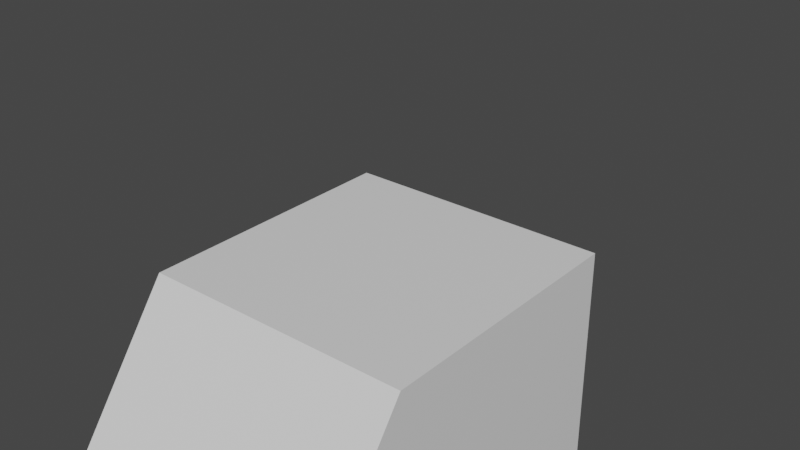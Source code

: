 # Source: basic-model.blend  (saved by Blender 3.3.6; exported with 4.5.12 LTS)
import bpy
from mathutils import Matrix  # noqa: F401  (used for matrix-valued properties, if any)

bpy.ops.wm.read_factory_settings(use_empty=True)
scene = bpy.context.scene
scene.name = 'Scene'

# ---- collections
col_collection = bpy.data.collections.new('Collection'); scene.collection.children.link(col_collection)

# ---- materials (node trees are filled in below, after node groups)
mat_material = bpy.data.materials.new('Material')
mat_material.alpha_threshold = 0.0
mat_material.use_transparent_shadow = False
mat_material.roughness = 0.5
mat_material.line_color = (0.0, 0.0, 0.0, 1.0)

# ---- node groups
ng_auto_smooth = bpy.data.node_groups.new('Auto Smooth', 'GeometryNodeTree')
_s = ng_auto_smooth.interface.new_socket(name='Geometry', in_out='OUTPUT', socket_type='NodeSocketGeometry')
_s = ng_auto_smooth.interface.new_socket(name='Geometry', in_out='INPUT', socket_type='NodeSocketGeometry')
_s = ng_auto_smooth.interface.new_socket(name='Angle', in_out='INPUT', socket_type='NodeSocketFloat')
_s.subtype = 'ANGLE'
_s.min_value = 0.0
_s.max_value = 3.142
ng_auto_smooth.is_modifier = True
_N = ng_auto_smooth.nodes; _L = ng_auto_smooth.links
n0 = _N.new('NodeGroupOutput'); n0.name = 'Group Output'; n0.location = (480, -100)
n1 = _N.new('NodeGroupInput'); n1.name = 'Group Input'; n1.location = (-420, -300)
n2 = _N.new('NodeGroupInput'); n2.name = 'Group Input.001'; n2.location = (-60, -100)
n3 = _N.new('GeometryNodeSetShadeSmooth'); n3.name = 'Set Shade Smooth'; n3.location = (120, -100)
n3.domain = 'EDGE'
n4 = _N.new('GeometryNodeSetShadeSmooth'); n4.name = 'Set Shade Smooth.001'; n4.location = (300, -100)
n5 = _N.new('GeometryNodeInputMeshEdgeAngle'); n5.name = 'Edge Angle'; n5.location = (-420, -220)
n6 = _N.new('GeometryNodeInputEdgeSmooth'); n6.name = 'Is Edge Smooth'; n6.location = (-60, -160)
n7 = _N.new('GeometryNodeInputShadeSmooth'); n7.name = 'Is Face Smooth'; n7.location = (-240, -340)
n8 = _N.new('FunctionNodeBooleanMath'); n8.name = 'Boolean Math'; n8.location = (-60, -220)
n9 = _N.new('FunctionNodeCompare'); n9.name = 'Compare'; n9.location = (-240, -180)
n9.operation = 'LESS_EQUAL'
_L.new(n5.outputs[0], n9.inputs[0])
_L.new(n4.outputs[0], n0.inputs[0])
_L.new(n1.outputs[1], n9.inputs[1])
_L.new(n9.outputs[0], n8.inputs[0])
_L.new(n7.outputs[0], n8.inputs[1])
_L.new(n2.outputs[0], n3.inputs[0])
_L.new(n6.outputs[0], n3.inputs[1])
_L.new(n3.outputs[0], n4.inputs[0])
_L.new(n8.outputs[0], n3.inputs[2])
n0.is_active_output = True

# ---- material node trees
mat_material.use_nodes = True; mat_material.node_tree.nodes.clear()
_N = mat_material.node_tree.nodes; _L = mat_material.node_tree.links
n0 = _N.new('ShaderNodeOutputMaterial'); n0.name = 'Material Output'; n0.location = (300, 300)
n1 = _N.new('ShaderNodeBsdfPrincipled'); n1.name = 'Principled BSDF'; n1.location = (10, 300)
n1.distribution = 'GGX'
n1.subsurface_method = 'RANDOM_WALK_SKIN'
n1.inputs[3].default_value = 1.45
n1.inputs[27].default_value = (0.0, 0.0, 0.0, 1.0)
n1.inputs[28].default_value = 1.0
_L.new(n1.outputs[0], n0.inputs[0])
n0.is_active_output = True

# ---- world
world_world = bpy.data.worlds.new('World'); scene.world = world_world
world_world.use_nodes = True; world_world.node_tree.nodes.clear()
_N = world_world.node_tree.nodes; _L = world_world.node_tree.links
n0 = _N.new('ShaderNodeOutputWorld'); n0.name = 'World Output'; n0.location = (300, 300)
n1 = _N.new('ShaderNodeBackground'); n1.name = 'Background'; n1.location = (10, 300)
n1.inputs[0].default_value = (0.05088, 0.05088, 0.05088, 1.0)
_L.new(n1.outputs[0], n0.inputs[0])
n0.is_active_output = True
world_world.color = (0.05088, 0.05088, 0.05088)
world_world.use_sun_shadow = False
world_world.sun_shadow_jitter_overblur = 0.0

# ---- meshes
me_cube = bpy.data.meshes.new('Cube')
me_cube.from_pydata([(-1.0, -1.269, 1.06), (-1.0, -1.269, -0.9402), (-1.0, 0.7312, 1.06), (-1.0, 1.446, -0.9402), (1.0, -1.269, 1.06), (1.0, -1.269, -0.9402), (1.0, 0.7312, 1.06), (1.0, 1.446, -0.9402), (-1.0, -1.269, 0.05984), (1.0, 1.446, 0.05984), (-1.0, 1.446, 0.05984), (1.0, -1.269, 0.05984)], [], [(0, 4, 6, 2), (10, 2, 6, 9), (9, 6, 4, 11), (5, 1, 3, 7), (8, 0, 2, 10), (11, 4, 0, 8), (5, 11, 8, 1), (1, 8, 10, 3), (7, 9, 11, 5), (3, 10, 9, 7)])
_uv = me_cube.uv_layers.new(name='UVMap')
_uv.uv.foreach_set('vector', [0.625, 0.5, 0.875, 0.5, 0.875, 0.75, 0.625, 0.75, 0.5, 0.75, 0.625, 0.75, 0.625, 1.0, 0.5, 1.0, 0.5, 0.0, 0.625, 0.0, 0.625, 0.25, 0.5, 0.25, 0.125, 0.5, 0.375, 0.5, 0.375, 0.75, 0.125, 0.75, 0.5, 0.5, 0.625, 0.5, 0.625, 0.75, 0.5, 0.75, 0.5, 0.25, 0.625, 0.25, 0.625, 0.5, 0.5, 0.5, 0.375, 0.25, 0.5, 0.25, 0.5, 0.5, 0.375, 0.5, 0.375, 0.5, 0.5, 0.5, 0.5, 0.75, 0.375, 0.75, 0.375, 0.0, 0.5, 0.0, 0.5, 0.25, 0.375, 0.25, 0.375, 0.75, 0.5, 0.75, 0.5, 1.0, 0.375, 1.0])
me_cube.materials.append(mat_material)
me_cube.use_mirror_vertex_groups = False
me_cube.update()
me_cylinder_002 = bpy.data.meshes.new('Cylinder.002')
me_cylinder_002.from_pydata([(0.1042, -0.4899, -9.193e-09), (-0.1042, -0.4899, 6.546e-09), (0.1042, -0.4805, -0.09558), (-0.1042, -0.4805, -0.09558), (0.1042, -0.4526, -0.1875), (-0.1042, -0.4526, -0.1875), (0.1042, -0.4073, -0.2722), (-0.1042, -0.4073, -0.2722), (0.1042, -0.3464, -0.3464), (-0.1042, -0.3464, -0.3464), (0.1042, -0.2722, -0.4073), (-0.1042, -0.2722, -0.4073), (0.1042, -0.1875, -0.4526), (-0.1042, -0.1875, -0.4526), (0.1042, -0.09558, -0.4805), (-0.1042, -0.09558, -0.4805), (0.1042, 3.134e-08, -0.4899), (-0.1042, -3.659e-08, -0.4899), (0.1042, 0.09558, -0.4805), (-0.1042, 0.09558, -0.4805), (0.1042, 0.1875, -0.4526), (-0.1042, 0.1875, -0.4526), (0.1042, 0.2722, -0.4073), (-0.1042, 0.2722, -0.4073), (0.1042, 0.3464, -0.3464), (-0.1042, 0.3464, -0.3464), (0.1042, 0.4073, -0.2722), (-0.1042, 0.4073, -0.2722), (0.1042, 0.4526, -0.1875), (-0.1042, 0.4526, -0.1875), (0.1042, 0.4805, -0.09558), (-0.1042, 0.4805, -0.09558), (0.1042, 0.4899, -9.193e-09), (-0.1042, 0.4899, 6.546e-09), (0.1042, 0.4805, 0.09558), (-0.1042, 0.4805, 0.09558), (0.1042, 0.4526, 0.1875), (-0.1042, 0.4526, 0.1875), (0.1042, 0.4073, 0.2722), (-0.1042, 0.4073, 0.2722), (0.1042, 0.3464, 0.3464), (-0.1042, 0.3464, 0.3464), (0.1042, 0.2722, 0.4073), (-0.1042, 0.2722, 0.4073), (0.1042, 0.1875, 0.4526), (-0.1042, 0.1875, 0.4526), (0.1042, 0.09558, 0.4805), (-0.1042, 0.09558, 0.4805), (0.1042, 3.134e-08, 0.4899), (-0.1042, -3.659e-08, 0.4899), (0.1042, -0.09558, 0.4805), (-0.1042, -0.09558, 0.4805), (0.1042, -0.1875, 0.4526), (-0.1042, -0.1875, 0.4526), (0.1042, -0.2722, 0.4073), (-0.1042, -0.2722, 0.4073), (0.1042, -0.3464, 0.3464), (-0.1042, -0.3464, 0.3464), (0.1042, -0.4073, 0.2722), (-0.1042, -0.4073, 0.2722), (0.1042, -0.4526, 0.1875), (-0.1042, -0.4526, 0.1875), (0.1042, -0.4805, 0.09558), (-0.1042, -0.4805, 0.09558)], [], [(0, 1, 3, 2), (2, 3, 5, 4), (4, 5, 7, 6), (6, 7, 9, 8), (8, 9, 11, 10), (10, 11, 13, 12), (12, 13, 15, 14), (14, 15, 17, 16), (16, 17, 19, 18), (18, 19, 21, 20), (20, 21, 23, 22), (22, 23, 25, 24), (24, 25, 27, 26), (26, 27, 29, 28), (28, 29, 31, 30), (30, 31, 33, 32), (32, 33, 35, 34), (34, 35, 37, 36), (36, 37, 39, 38), (38, 39, 41, 40), (40, 41, 43, 42), (42, 43, 45, 44), (44, 45, 47, 46), (46, 47, 49, 48), (48, 49, 51, 50), (50, 51, 53, 52), (52, 53, 55, 54), (54, 55, 57, 56), (56, 57, 59, 58), (58, 59, 61, 60), (3, 1, 63, 61, 59, 57, 55, 53, 51, 49, 47, 45, 43, 41, 39, 37, 35, 33, 31, 29, 27, 25, 23, 21, 19, 17, 15, 13, 11, 9, 7, 5), (60, 61, 63, 62), (62, 63, 1, 0), (0, 2, 4, 6, 8, 10, 12, 14, 16, 18, 20, 22, 24, 26, 28, 30, 32, 34, 36, 38, 40, 42, 44, 46, 48, 50, 52, 54, 56, 58, 60, 62)])
me_cylinder_002.polygons.foreach_set('use_smooth', [True] * 34)
_uv = me_cylinder_002.uv_layers.new(name='UVMap')
_uv.uv.foreach_set('vector', [1.0, 0.5, 1.0, 1.0, 0.9688, 1.0, 0.9688, 0.5, 0.9688, 0.5, 0.9688, 1.0, 0.9375, 1.0, 0.9375, 0.5, 0.9375, 0.5, 0.9375, 1.0, 0.9062, 1.0, 0.9062, 0.5, 0.9062, 0.5, 0.9062, 1.0, 0.875, 1.0, 0.875, 0.5, 0.875, 0.5, 0.875, 1.0, 0.8438, 1.0, 0.8438, 0.5, 0.8438, 0.5, 0.8438, 1.0, 0.8125, 1.0, 0.8125, 0.5, 0.8125, 0.5, 0.8125, 1.0, 0.7812, 1.0, 0.7812, 0.5, 0.7812, 0.5, 0.7812, 1.0, 0.75, 1.0, 0.75, 0.5, 0.75, 0.5, 0.75, 1.0, 0.7188, 1.0, 0.7188, 0.5, 0.7188, 0.5, 0.7188, 1.0, 0.6875, 1.0, 0.6875, 0.5, 0.6875, 0.5, 0.6875, 1.0, 0.6562, 1.0, 0.6562, 0.5, 0.6562, 0.5, 0.6562, 1.0, 0.625, 1.0, 0.625, 0.5, 0.625, 0.5, 0.625, 1.0, 0.5938, 1.0, 0.5938, 0.5, 0.5938, 0.5, 0.5938, 1.0, 0.5625, 1.0, 0.5625, 0.5, 0.5625, 0.5, 0.5625, 1.0, 0.5312, 1.0, 0.5312, 0.5, 0.5312, 0.5, 0.5312, 1.0, 0.5, 1.0, 0.5, 0.5, 0.5, 0.5, 0.5, 1.0, 0.4688, 1.0, 0.4688, 0.5, 0.4688, 0.5, 0.4688, 1.0, 0.4375, 1.0, 0.4375, 0.5, 0.4375, 0.5, 0.4375, 1.0, 0.4062, 1.0, 0.4062, 0.5, 0.4062, 0.5, 0.4062, 1.0, 0.375, 1.0, 0.375, 0.5, 0.375, 0.5, 0.375, 1.0, 0.3438, 1.0, 0.3438, 0.5, 0.3438, 0.5, 0.3438, 1.0, 0.3125, 1.0, 0.3125, 0.5, 0.3125, 0.5, 0.3125, 1.0, 0.2812, 1.0, 0.2812, 0.5, 0.2812, 0.5, 0.2812, 1.0, 0.25, 1.0, 0.25, 0.5, 0.25, 0.5, 0.25, 1.0, 0.2188, 1.0, 0.2188, 0.5, 0.2188, 0.5, 0.2188, 1.0, 0.1875, 1.0, 0.1875, 0.5, 0.1875, 0.5, 0.1875, 1.0, 0.1562, 1.0, 0.1562, 0.5, 0.1562, 0.5, 0.1562, 1.0, 0.125, 1.0, 0.125, 0.5, 0.125, 0.5, 0.125, 1.0, 0.09375, 1.0, 0.09375, 0.5, 0.09375, 0.5, 0.09375, 1.0, 0.0625, 1.0, 0.0625, 0.5, 0.2968, 0.4854, 0.25, 0.49, 0.2032, 0.4854, 0.1582, 0.4717, 0.1167, 0.4496, 0.08029, 0.4197, 0.05045, 0.3833, 0.02827, 0.3418, 0.01461, 0.2968, 0.01, 0.25, 0.01461, 0.2032, 0.02827, 0.1582, 0.05045, 0.1167, 0.08029, 0.08029, 0.1167, 0.05045, 0.1582, 0.02827, 0.2032, 0.01461, 0.25, 0.01, 0.2968, 0.01461, 0.3418, 0.02827, 0.3833, 0.05045, 0.4197, 0.08029, 0.4496, 0.1167, 0.4717, 0.1582, 0.4854, 0.2032, 0.49, 0.25, 0.4854, 0.2968, 0.4717, 0.3418, 0.4496, 0.3833, 0.4197, 0.4197, 0.3833, 0.4496, 0.3418, 0.4717, 0.0625, 0.5, 0.0625, 1.0, 0.03125, 1.0, 0.03125, 0.5, 0.03125, 0.5, 0.03125, 1.0, 0.0, 1.0, 0.0, 0.5, 0.75, 0.49, 0.7968, 0.4854, 0.8418, 0.4717, 0.8833, 0.4496, 0.9197, 0.4197, 0.9496, 0.3833, 0.9717, 0.3418, 0.9854, 0.2968, 0.99, 0.25, 0.9854, 0.2032, 0.9717, 0.1582, 0.9496, 0.1167, 0.9197, 0.08029, 0.8833, 0.05045, 0.8418, 0.02827, 0.7968, 0.01461, 0.75, 0.01, 0.7032, 0.01461, 0.6582, 0.02827, 0.6167, 0.05045, 0.5803, 0.08029, 0.5504, 0.1167, 0.5283, 0.1582, 0.5146, 0.2032, 0.51, 0.25, 0.5146, 0.2968, 0.5283, 0.3418, 0.5504, 0.3833, 0.5803, 0.4197, 0.6167, 0.4496, 0.6582, 0.4717, 0.7032, 0.4854])
me_cylinder_002.update()
me_cylinder_003 = bpy.data.meshes.new('Cylinder.003')
me_cylinder_003.from_pydata([(0.1042, -0.4899, -9.193e-09), (-0.1042, -0.4899, 6.546e-09), (0.1042, -0.4805, -0.09558), (-0.1042, -0.4805, -0.09558), (0.1042, -0.4526, -0.1875), (-0.1042, -0.4526, -0.1875), (0.1042, -0.4073, -0.2722), (-0.1042, -0.4073, -0.2722), (0.1042, -0.3464, -0.3464), (-0.1042, -0.3464, -0.3464), (0.1042, -0.2722, -0.4073), (-0.1042, -0.2722, -0.4073), (0.1042, -0.1875, -0.4526), (-0.1042, -0.1875, -0.4526), (0.1042, -0.09558, -0.4805), (-0.1042, -0.09558, -0.4805), (0.1042, 3.134e-08, -0.4899), (-0.1042, -3.659e-08, -0.4899), (0.1042, 0.09558, -0.4805), (-0.1042, 0.09558, -0.4805), (0.1042, 0.1875, -0.4526), (-0.1042, 0.1875, -0.4526), (0.1042, 0.2722, -0.4073), (-0.1042, 0.2722, -0.4073), (0.1042, 0.3464, -0.3464), (-0.1042, 0.3464, -0.3464), (0.1042, 0.4073, -0.2722), (-0.1042, 0.4073, -0.2722), (0.1042, 0.4526, -0.1875), (-0.1042, 0.4526, -0.1875), (0.1042, 0.4805, -0.09558), (-0.1042, 0.4805, -0.09558), (0.1042, 0.4899, -9.193e-09), (-0.1042, 0.4899, 6.546e-09), (0.1042, 0.4805, 0.09558), (-0.1042, 0.4805, 0.09558), (0.1042, 0.4526, 0.1875), (-0.1042, 0.4526, 0.1875), (0.1042, 0.4073, 0.2722), (-0.1042, 0.4073, 0.2722), (0.1042, 0.3464, 0.3464), (-0.1042, 0.3464, 0.3464), (0.1042, 0.2722, 0.4073), (-0.1042, 0.2722, 0.4073), (0.1042, 0.1875, 0.4526), (-0.1042, 0.1875, 0.4526), (0.1042, 0.09558, 0.4805), (-0.1042, 0.09558, 0.4805), (0.1042, 3.134e-08, 0.4899), (-0.1042, -3.659e-08, 0.4899), (0.1042, -0.09558, 0.4805), (-0.1042, -0.09558, 0.4805), (0.1042, -0.1875, 0.4526), (-0.1042, -0.1875, 0.4526), (0.1042, -0.2722, 0.4073), (-0.1042, -0.2722, 0.4073), (0.1042, -0.3464, 0.3464), (-0.1042, -0.3464, 0.3464), (0.1042, -0.4073, 0.2722), (-0.1042, -0.4073, 0.2722), (0.1042, -0.4526, 0.1875), (-0.1042, -0.4526, 0.1875), (0.1042, -0.4805, 0.09558), (-0.1042, -0.4805, 0.09558)], [], [(0, 1, 3, 2), (2, 3, 5, 4), (4, 5, 7, 6), (6, 7, 9, 8), (8, 9, 11, 10), (10, 11, 13, 12), (12, 13, 15, 14), (14, 15, 17, 16), (16, 17, 19, 18), (18, 19, 21, 20), (20, 21, 23, 22), (22, 23, 25, 24), (24, 25, 27, 26), (26, 27, 29, 28), (28, 29, 31, 30), (30, 31, 33, 32), (32, 33, 35, 34), (34, 35, 37, 36), (36, 37, 39, 38), (38, 39, 41, 40), (40, 41, 43, 42), (42, 43, 45, 44), (44, 45, 47, 46), (46, 47, 49, 48), (48, 49, 51, 50), (50, 51, 53, 52), (52, 53, 55, 54), (54, 55, 57, 56), (56, 57, 59, 58), (58, 59, 61, 60), (3, 1, 63, 61, 59, 57, 55, 53, 51, 49, 47, 45, 43, 41, 39, 37, 35, 33, 31, 29, 27, 25, 23, 21, 19, 17, 15, 13, 11, 9, 7, 5), (60, 61, 63, 62), (62, 63, 1, 0), (0, 2, 4, 6, 8, 10, 12, 14, 16, 18, 20, 22, 24, 26, 28, 30, 32, 34, 36, 38, 40, 42, 44, 46, 48, 50, 52, 54, 56, 58, 60, 62)])
me_cylinder_003.polygons.foreach_set('use_smooth', [True] * 34)
_uv = me_cylinder_003.uv_layers.new(name='UVMap')
_uv.uv.foreach_set('vector', [1.0, 0.5, 1.0, 1.0, 0.9688, 1.0, 0.9688, 0.5, 0.9688, 0.5, 0.9688, 1.0, 0.9375, 1.0, 0.9375, 0.5, 0.9375, 0.5, 0.9375, 1.0, 0.9062, 1.0, 0.9062, 0.5, 0.9062, 0.5, 0.9062, 1.0, 0.875, 1.0, 0.875, 0.5, 0.875, 0.5, 0.875, 1.0, 0.8438, 1.0, 0.8438, 0.5, 0.8438, 0.5, 0.8438, 1.0, 0.8125, 1.0, 0.8125, 0.5, 0.8125, 0.5, 0.8125, 1.0, 0.7812, 1.0, 0.7812, 0.5, 0.7812, 0.5, 0.7812, 1.0, 0.75, 1.0, 0.75, 0.5, 0.75, 0.5, 0.75, 1.0, 0.7188, 1.0, 0.7188, 0.5, 0.7188, 0.5, 0.7188, 1.0, 0.6875, 1.0, 0.6875, 0.5, 0.6875, 0.5, 0.6875, 1.0, 0.6562, 1.0, 0.6562, 0.5, 0.6562, 0.5, 0.6562, 1.0, 0.625, 1.0, 0.625, 0.5, 0.625, 0.5, 0.625, 1.0, 0.5938, 1.0, 0.5938, 0.5, 0.5938, 0.5, 0.5938, 1.0, 0.5625, 1.0, 0.5625, 0.5, 0.5625, 0.5, 0.5625, 1.0, 0.5312, 1.0, 0.5312, 0.5, 0.5312, 0.5, 0.5312, 1.0, 0.5, 1.0, 0.5, 0.5, 0.5, 0.5, 0.5, 1.0, 0.4688, 1.0, 0.4688, 0.5, 0.4688, 0.5, 0.4688, 1.0, 0.4375, 1.0, 0.4375, 0.5, 0.4375, 0.5, 0.4375, 1.0, 0.4062, 1.0, 0.4062, 0.5, 0.4062, 0.5, 0.4062, 1.0, 0.375, 1.0, 0.375, 0.5, 0.375, 0.5, 0.375, 1.0, 0.3438, 1.0, 0.3438, 0.5, 0.3438, 0.5, 0.3438, 1.0, 0.3125, 1.0, 0.3125, 0.5, 0.3125, 0.5, 0.3125, 1.0, 0.2812, 1.0, 0.2812, 0.5, 0.2812, 0.5, 0.2812, 1.0, 0.25, 1.0, 0.25, 0.5, 0.25, 0.5, 0.25, 1.0, 0.2188, 1.0, 0.2188, 0.5, 0.2188, 0.5, 0.2188, 1.0, 0.1875, 1.0, 0.1875, 0.5, 0.1875, 0.5, 0.1875, 1.0, 0.1562, 1.0, 0.1562, 0.5, 0.1562, 0.5, 0.1562, 1.0, 0.125, 1.0, 0.125, 0.5, 0.125, 0.5, 0.125, 1.0, 0.09375, 1.0, 0.09375, 0.5, 0.09375, 0.5, 0.09375, 1.0, 0.0625, 1.0, 0.0625, 0.5, 0.2968, 0.4854, 0.25, 0.49, 0.2032, 0.4854, 0.1582, 0.4717, 0.1167, 0.4496, 0.08029, 0.4197, 0.05045, 0.3833, 0.02827, 0.3418, 0.01461, 0.2968, 0.01, 0.25, 0.01461, 0.2032, 0.02827, 0.1582, 0.05045, 0.1167, 0.08029, 0.08029, 0.1167, 0.05045, 0.1582, 0.02827, 0.2032, 0.01461, 0.25, 0.01, 0.2968, 0.01461, 0.3418, 0.02827, 0.3833, 0.05045, 0.4197, 0.08029, 0.4496, 0.1167, 0.4717, 0.1582, 0.4854, 0.2032, 0.49, 0.25, 0.4854, 0.2968, 0.4717, 0.3418, 0.4496, 0.3833, 0.4197, 0.4197, 0.3833, 0.4496, 0.3418, 0.4717, 0.0625, 0.5, 0.0625, 1.0, 0.03125, 1.0, 0.03125, 0.5, 0.03125, 0.5, 0.03125, 1.0, 0.0, 1.0, 0.0, 0.5, 0.75, 0.49, 0.7968, 0.4854, 0.8418, 0.4717, 0.8833, 0.4496, 0.9197, 0.4197, 0.9496, 0.3833, 0.9717, 0.3418, 0.9854, 0.2968, 0.99, 0.25, 0.9854, 0.2032, 0.9717, 0.1582, 0.9496, 0.1167, 0.9197, 0.08029, 0.8833, 0.05045, 0.8418, 0.02827, 0.7968, 0.01461, 0.75, 0.01, 0.7032, 0.01461, 0.6582, 0.02827, 0.6167, 0.05045, 0.5803, 0.08029, 0.5504, 0.1167, 0.5283, 0.1582, 0.5146, 0.2032, 0.51, 0.25, 0.5146, 0.2968, 0.5283, 0.3418, 0.5504, 0.3833, 0.5803, 0.4197, 0.6167, 0.4496, 0.6582, 0.4717, 0.7032, 0.4854])
me_cylinder_003.update()
me_cylinder = bpy.data.meshes.new('Cylinder')
me_cylinder.from_pydata([(-0.1042, 0.4899, 1.288e-08), (0.1042, 0.4899, -2.856e-09), (-0.1042, 0.4805, -0.09558), (0.1042, 0.4805, -0.09558), (-0.1042, 0.4526, -0.1875), (0.1042, 0.4526, -0.1875), (-0.1042, 0.4073, -0.2722), (0.1042, 0.4074, -0.2722), (-0.1042, 0.3464, -0.3464), (0.1042, 0.3464, -0.3464), (-0.1042, 0.2722, -0.4073), (0.1042, 0.2722, -0.4073), (-0.1042, 0.1875, -0.4526), (0.1042, 0.1875, -0.4526), (-0.1042, 0.09558, -0.4805), (0.1042, 0.09558, -0.4805), (-0.1042, -6.284e-08, -0.4899), (0.1042, 7.302e-08, -0.4899), (-0.1042, -0.09558, -0.4805), (0.1042, -0.09558, -0.4805), (-0.1042, -0.1875, -0.4526), (0.1042, -0.1875, -0.4526), (-0.1042, -0.2722, -0.4073), (0.1042, -0.2722, -0.4073), (-0.1042, -0.3464, -0.3464), (0.1042, -0.3464, -0.3464), (-0.1042, -0.4074, -0.2722), (0.1042, -0.4073, -0.2722), (-0.1042, -0.4526, -0.1875), (0.1042, -0.4526, -0.1875), (-0.1042, -0.4805, -0.09558), (0.1042, -0.4805, -0.09558), (-0.1042, -0.4899, 1.288e-08), (0.1042, -0.4899, -2.856e-09), (-0.1042, -0.4805, 0.09558), (0.1042, -0.4805, 0.09558), (-0.1042, -0.4526, 0.1875), (0.1042, -0.4526, 0.1875), (-0.1042, -0.4074, 0.2722), (0.1042, -0.4073, 0.2722), (-0.1042, -0.3464, 0.3464), (0.1042, -0.3464, 0.3464), (-0.1042, -0.2722, 0.4073), (0.1042, -0.2722, 0.4073), (-0.1042, -0.1875, 0.4526), (0.1042, -0.1875, 0.4526), (-0.1042, -0.09558, 0.4805), (0.1042, -0.09558, 0.4805), (-0.1042, -6.284e-08, 0.4899), (0.1042, 7.302e-08, 0.4899), (-0.1042, 0.09558, 0.4805), (0.1042, 0.09558, 0.4805), (-0.1042, 0.1875, 0.4526), (0.1042, 0.1875, 0.4526), (-0.1042, 0.2722, 0.4073), (0.1042, 0.2722, 0.4073), (-0.1042, 0.3464, 0.3464), (0.1042, 0.3464, 0.3464), (-0.1042, 0.4073, 0.2722), (0.1042, 0.4074, 0.2722), (-0.1042, 0.4526, 0.1875), (0.1042, 0.4526, 0.1875), (-0.1042, 0.4805, 0.09558), (0.1042, 0.4805, 0.09558)], [], [(0, 1, 3, 2), (2, 3, 5, 4), (4, 5, 7, 6), (6, 7, 9, 8), (8, 9, 11, 10), (10, 11, 13, 12), (12, 13, 15, 14), (14, 15, 17, 16), (16, 17, 19, 18), (18, 19, 21, 20), (20, 21, 23, 22), (22, 23, 25, 24), (24, 25, 27, 26), (26, 27, 29, 28), (28, 29, 31, 30), (30, 31, 33, 32), (32, 33, 35, 34), (34, 35, 37, 36), (36, 37, 39, 38), (38, 39, 41, 40), (40, 41, 43, 42), (42, 43, 45, 44), (44, 45, 47, 46), (46, 47, 49, 48), (48, 49, 51, 50), (50, 51, 53, 52), (52, 53, 55, 54), (54, 55, 57, 56), (56, 57, 59, 58), (58, 59, 61, 60), (3, 1, 63, 61, 59, 57, 55, 53, 51, 49, 47, 45, 43, 41, 39, 37, 35, 33, 31, 29, 27, 25, 23, 21, 19, 17, 15, 13, 11, 9, 7, 5), (60, 61, 63, 62), (62, 63, 1, 0), (0, 2, 4, 6, 8, 10, 12, 14, 16, 18, 20, 22, 24, 26, 28, 30, 32, 34, 36, 38, 40, 42, 44, 46, 48, 50, 52, 54, 56, 58, 60, 62)])
me_cylinder.polygons.foreach_set('use_smooth', [True] * 34)
_uv = me_cylinder.uv_layers.new(name='UVMap')
_uv.uv.foreach_set('vector', [1.0, 0.5, 1.0, 1.0, 0.9688, 1.0, 0.9688, 0.5, 0.9688, 0.5, 0.9688, 1.0, 0.9375, 1.0, 0.9375, 0.5, 0.9375, 0.5, 0.9375, 1.0, 0.9062, 1.0, 0.9062, 0.5, 0.9062, 0.5, 0.9062, 1.0, 0.875, 1.0, 0.875, 0.5, 0.875, 0.5, 0.875, 1.0, 0.8438, 1.0, 0.8438, 0.5, 0.8438, 0.5, 0.8438, 1.0, 0.8125, 1.0, 0.8125, 0.5, 0.8125, 0.5, 0.8125, 1.0, 0.7812, 1.0, 0.7812, 0.5, 0.7812, 0.5, 0.7812, 1.0, 0.75, 1.0, 0.75, 0.5, 0.75, 0.5, 0.75, 1.0, 0.7188, 1.0, 0.7188, 0.5, 0.7188, 0.5, 0.7188, 1.0, 0.6875, 1.0, 0.6875, 0.5, 0.6875, 0.5, 0.6875, 1.0, 0.6562, 1.0, 0.6562, 0.5, 0.6562, 0.5, 0.6562, 1.0, 0.625, 1.0, 0.625, 0.5, 0.625, 0.5, 0.625, 1.0, 0.5938, 1.0, 0.5938, 0.5, 0.5938, 0.5, 0.5938, 1.0, 0.5625, 1.0, 0.5625, 0.5, 0.5625, 0.5, 0.5625, 1.0, 0.5312, 1.0, 0.5312, 0.5, 0.5312, 0.5, 0.5312, 1.0, 0.5, 1.0, 0.5, 0.5, 0.5, 0.5, 0.5, 1.0, 0.4688, 1.0, 0.4688, 0.5, 0.4688, 0.5, 0.4688, 1.0, 0.4375, 1.0, 0.4375, 0.5, 0.4375, 0.5, 0.4375, 1.0, 0.4062, 1.0, 0.4062, 0.5, 0.4062, 0.5, 0.4062, 1.0, 0.375, 1.0, 0.375, 0.5, 0.375, 0.5, 0.375, 1.0, 0.3438, 1.0, 0.3438, 0.5, 0.3438, 0.5, 0.3438, 1.0, 0.3125, 1.0, 0.3125, 0.5, 0.3125, 0.5, 0.3125, 1.0, 0.2812, 1.0, 0.2812, 0.5, 0.2812, 0.5, 0.2812, 1.0, 0.25, 1.0, 0.25, 0.5, 0.25, 0.5, 0.25, 1.0, 0.2188, 1.0, 0.2188, 0.5, 0.2188, 0.5, 0.2188, 1.0, 0.1875, 1.0, 0.1875, 0.5, 0.1875, 0.5, 0.1875, 1.0, 0.1562, 1.0, 0.1562, 0.5, 0.1562, 0.5, 0.1562, 1.0, 0.125, 1.0, 0.125, 0.5, 0.125, 0.5, 0.125, 1.0, 0.09375, 1.0, 0.09375, 0.5, 0.09375, 0.5, 0.09375, 1.0, 0.0625, 1.0, 0.0625, 0.5, 0.2968, 0.4854, 0.25, 0.49, 0.2032, 0.4854, 0.1582, 0.4717, 0.1167, 0.4496, 0.08029, 0.4197, 0.05045, 0.3833, 0.02827, 0.3418, 0.01461, 0.2968, 0.01, 0.25, 0.01461, 0.2032, 0.02827, 0.1582, 0.05045, 0.1167, 0.08029, 0.08029, 0.1167, 0.05045, 0.1582, 0.02827, 0.2032, 0.01461, 0.25, 0.01, 0.2968, 0.01461, 0.3418, 0.02827, 0.3833, 0.05045, 0.4197, 0.08029, 0.4496, 0.1167, 0.4717, 0.1582, 0.4854, 0.2032, 0.49, 0.25, 0.4854, 0.2968, 0.4717, 0.3418, 0.4496, 0.3833, 0.4197, 0.4197, 0.3833, 0.4496, 0.3418, 0.4717, 0.0625, 0.5, 0.0625, 1.0, 0.03125, 1.0, 0.03125, 0.5, 0.03125, 0.5, 0.03125, 1.0, 0.0, 1.0, 0.0, 0.5, 0.75, 0.49, 0.7968, 0.4854, 0.8418, 0.4717, 0.8833, 0.4496, 0.9197, 0.4197, 0.9496, 0.3833, 0.9717, 0.3418, 0.9854, 0.2968, 0.99, 0.25, 0.9854, 0.2032, 0.9717, 0.1582, 0.9496, 0.1167, 0.9197, 0.08029, 0.8833, 0.05045, 0.8418, 0.02827, 0.7968, 0.01461, 0.75, 0.01, 0.7032, 0.01461, 0.6582, 0.02827, 0.6167, 0.05045, 0.5803, 0.08029, 0.5504, 0.1167, 0.5283, 0.1582, 0.5146, 0.2032, 0.51, 0.25, 0.5146, 0.2968, 0.5283, 0.3418, 0.5504, 0.3833, 0.5803, 0.4197, 0.6167, 0.4496, 0.6582, 0.4717, 0.7032, 0.4854])
me_cylinder.update()
me_cylinder_001 = bpy.data.meshes.new('Cylinder.001')
me_cylinder_001.from_pydata([(-0.1042, 0.4899, 1.288e-08), (0.1042, 0.4899, -2.856e-09), (-0.1042, 0.4805, -0.09558), (0.1042, 0.4805, -0.09558), (-0.1042, 0.4526, -0.1875), (0.1042, 0.4526, -0.1875), (-0.1042, 0.4073, -0.2722), (0.1042, 0.4074, -0.2722), (-0.1042, 0.3464, -0.3464), (0.1042, 0.3464, -0.3464), (-0.1042, 0.2722, -0.4073), (0.1042, 0.2722, -0.4073), (-0.1042, 0.1875, -0.4526), (0.1042, 0.1875, -0.4526), (-0.1042, 0.09558, -0.4805), (0.1042, 0.09558, -0.4805), (-0.1042, -6.284e-08, -0.4899), (0.1042, 7.302e-08, -0.4899), (-0.1042, -0.09558, -0.4805), (0.1042, -0.09558, -0.4805), (-0.1042, -0.1875, -0.4526), (0.1042, -0.1875, -0.4526), (-0.1042, -0.2722, -0.4073), (0.1042, -0.2722, -0.4073), (-0.1042, -0.3464, -0.3464), (0.1042, -0.3464, -0.3464), (-0.1042, -0.4074, -0.2722), (0.1042, -0.4073, -0.2722), (-0.1042, -0.4526, -0.1875), (0.1042, -0.4526, -0.1875), (-0.1042, -0.4805, -0.09558), (0.1042, -0.4805, -0.09558), (-0.1042, -0.4899, 1.288e-08), (0.1042, -0.4899, -2.856e-09), (-0.1042, -0.4805, 0.09558), (0.1042, -0.4805, 0.09558), (-0.1042, -0.4526, 0.1875), (0.1042, -0.4526, 0.1875), (-0.1042, -0.4074, 0.2722), (0.1042, -0.4073, 0.2722), (-0.1042, -0.3464, 0.3464), (0.1042, -0.3464, 0.3464), (-0.1042, -0.2722, 0.4073), (0.1042, -0.2722, 0.4073), (-0.1042, -0.1875, 0.4526), (0.1042, -0.1875, 0.4526), (-0.1042, -0.09558, 0.4805), (0.1042, -0.09558, 0.4805), (-0.1042, -6.284e-08, 0.4899), (0.1042, 7.302e-08, 0.4899), (-0.1042, 0.09558, 0.4805), (0.1042, 0.09558, 0.4805), (-0.1042, 0.1875, 0.4526), (0.1042, 0.1875, 0.4526), (-0.1042, 0.2722, 0.4073), (0.1042, 0.2722, 0.4073), (-0.1042, 0.3464, 0.3464), (0.1042, 0.3464, 0.3464), (-0.1042, 0.4073, 0.2722), (0.1042, 0.4074, 0.2722), (-0.1042, 0.4526, 0.1875), (0.1042, 0.4526, 0.1875), (-0.1042, 0.4805, 0.09558), (0.1042, 0.4805, 0.09558)], [], [(0, 1, 3, 2), (2, 3, 5, 4), (4, 5, 7, 6), (6, 7, 9, 8), (8, 9, 11, 10), (10, 11, 13, 12), (12, 13, 15, 14), (14, 15, 17, 16), (16, 17, 19, 18), (18, 19, 21, 20), (20, 21, 23, 22), (22, 23, 25, 24), (24, 25, 27, 26), (26, 27, 29, 28), (28, 29, 31, 30), (30, 31, 33, 32), (32, 33, 35, 34), (34, 35, 37, 36), (36, 37, 39, 38), (38, 39, 41, 40), (40, 41, 43, 42), (42, 43, 45, 44), (44, 45, 47, 46), (46, 47, 49, 48), (48, 49, 51, 50), (50, 51, 53, 52), (52, 53, 55, 54), (54, 55, 57, 56), (56, 57, 59, 58), (58, 59, 61, 60), (3, 1, 63, 61, 59, 57, 55, 53, 51, 49, 47, 45, 43, 41, 39, 37, 35, 33, 31, 29, 27, 25, 23, 21, 19, 17, 15, 13, 11, 9, 7, 5), (60, 61, 63, 62), (62, 63, 1, 0), (0, 2, 4, 6, 8, 10, 12, 14, 16, 18, 20, 22, 24, 26, 28, 30, 32, 34, 36, 38, 40, 42, 44, 46, 48, 50, 52, 54, 56, 58, 60, 62)])
me_cylinder_001.polygons.foreach_set('use_smooth', [True] * 34)
_uv = me_cylinder_001.uv_layers.new(name='UVMap')
_uv.uv.foreach_set('vector', [1.0, 0.5, 1.0, 1.0, 0.9688, 1.0, 0.9688, 0.5, 0.9688, 0.5, 0.9688, 1.0, 0.9375, 1.0, 0.9375, 0.5, 0.9375, 0.5, 0.9375, 1.0, 0.9062, 1.0, 0.9062, 0.5, 0.9062, 0.5, 0.9062, 1.0, 0.875, 1.0, 0.875, 0.5, 0.875, 0.5, 0.875, 1.0, 0.8438, 1.0, 0.8438, 0.5, 0.8438, 0.5, 0.8438, 1.0, 0.8125, 1.0, 0.8125, 0.5, 0.8125, 0.5, 0.8125, 1.0, 0.7812, 1.0, 0.7812, 0.5, 0.7812, 0.5, 0.7812, 1.0, 0.75, 1.0, 0.75, 0.5, 0.75, 0.5, 0.75, 1.0, 0.7188, 1.0, 0.7188, 0.5, 0.7188, 0.5, 0.7188, 1.0, 0.6875, 1.0, 0.6875, 0.5, 0.6875, 0.5, 0.6875, 1.0, 0.6562, 1.0, 0.6562, 0.5, 0.6562, 0.5, 0.6562, 1.0, 0.625, 1.0, 0.625, 0.5, 0.625, 0.5, 0.625, 1.0, 0.5938, 1.0, 0.5938, 0.5, 0.5938, 0.5, 0.5938, 1.0, 0.5625, 1.0, 0.5625, 0.5, 0.5625, 0.5, 0.5625, 1.0, 0.5312, 1.0, 0.5312, 0.5, 0.5312, 0.5, 0.5312, 1.0, 0.5, 1.0, 0.5, 0.5, 0.5, 0.5, 0.5, 1.0, 0.4688, 1.0, 0.4688, 0.5, 0.4688, 0.5, 0.4688, 1.0, 0.4375, 1.0, 0.4375, 0.5, 0.4375, 0.5, 0.4375, 1.0, 0.4062, 1.0, 0.4062, 0.5, 0.4062, 0.5, 0.4062, 1.0, 0.375, 1.0, 0.375, 0.5, 0.375, 0.5, 0.375, 1.0, 0.3438, 1.0, 0.3438, 0.5, 0.3438, 0.5, 0.3438, 1.0, 0.3125, 1.0, 0.3125, 0.5, 0.3125, 0.5, 0.3125, 1.0, 0.2812, 1.0, 0.2812, 0.5, 0.2812, 0.5, 0.2812, 1.0, 0.25, 1.0, 0.25, 0.5, 0.25, 0.5, 0.25, 1.0, 0.2188, 1.0, 0.2188, 0.5, 0.2188, 0.5, 0.2188, 1.0, 0.1875, 1.0, 0.1875, 0.5, 0.1875, 0.5, 0.1875, 1.0, 0.1562, 1.0, 0.1562, 0.5, 0.1562, 0.5, 0.1562, 1.0, 0.125, 1.0, 0.125, 0.5, 0.125, 0.5, 0.125, 1.0, 0.09375, 1.0, 0.09375, 0.5, 0.09375, 0.5, 0.09375, 1.0, 0.0625, 1.0, 0.0625, 0.5, 0.2968, 0.4854, 0.25, 0.49, 0.2032, 0.4854, 0.1582, 0.4717, 0.1167, 0.4496, 0.08029, 0.4197, 0.05045, 0.3833, 0.02827, 0.3418, 0.01461, 0.2968, 0.01, 0.25, 0.01461, 0.2032, 0.02827, 0.1582, 0.05045, 0.1167, 0.08029, 0.08029, 0.1167, 0.05045, 0.1582, 0.02827, 0.2032, 0.01461, 0.25, 0.01, 0.2968, 0.01461, 0.3418, 0.02827, 0.3833, 0.05045, 0.4197, 0.08029, 0.4496, 0.1167, 0.4717, 0.1582, 0.4854, 0.2032, 0.49, 0.25, 0.4854, 0.2968, 0.4717, 0.3418, 0.4496, 0.3833, 0.4197, 0.4197, 0.3833, 0.4496, 0.3418, 0.4717, 0.0625, 0.5, 0.0625, 1.0, 0.03125, 1.0, 0.03125, 0.5, 0.03125, 0.5, 0.03125, 1.0, 0.0, 1.0, 0.0, 0.5, 0.75, 0.49, 0.7968, 0.4854, 0.8418, 0.4717, 0.8833, 0.4496, 0.9197, 0.4197, 0.9496, 0.3833, 0.9717, 0.3418, 0.9854, 0.2968, 0.99, 0.25, 0.9854, 0.2032, 0.9717, 0.1582, 0.9496, 0.1167, 0.9197, 0.08029, 0.8833, 0.05045, 0.8418, 0.02827, 0.7968, 0.01461, 0.75, 0.01, 0.7032, 0.01461, 0.6582, 0.02827, 0.6167, 0.05045, 0.5803, 0.08029, 0.5504, 0.1167, 0.5283, 0.1582, 0.5146, 0.2032, 0.51, 0.25, 0.5146, 0.2968, 0.5283, 0.3418, 0.5504, 0.3833, 0.5803, 0.4197, 0.6167, 0.4496, 0.6582, 0.4717, 0.7032, 0.4854])
me_cylinder_001.update()
arm_car_rig_data = bpy.data.armatures.new('Car Rig Data')  # bones are not reproduced

# ---- objects
ob_car_body = bpy.data.objects.new('CAR-Body', me_cube)
ob_car_wheel_ft_l = bpy.data.objects.new('CAR-Wheel.Ft.L', me_cylinder_002)
ob_car_wheel_bk_l = bpy.data.objects.new('CAR-Wheel.Bk.L', me_cylinder_003)
ob_car_wheel_bk_r = bpy.data.objects.new('CAR-Wheel.Bk.R', me_cylinder)
ob_car_wheel_ft_r = bpy.data.objects.new('CAR-Wheel.Ft.R', me_cylinder_001)
ob_car_rig = bpy.data.objects.new('Car Rig', arm_car_rig_data)

# ---- transforms, parenting, visibility, modifiers, constraints
ob_car_body.parent = ob_car_rig
ob_car_body.matrix_parent_inverse = Matrix(((1.0, -0.0, 0.0, -1.0), (-0.0, 1.0, -0.0, 0.4405), (0.0, -0.0, 1.0, -1.938), (-0.0, 0.0, -0.0, 1.0)))
ob_car_body.location = (1.0, -1.798, 1.938)
ob_car_body.rotation_euler = (0.0, 0.0, 3.142)
ob_car_body.lock_rotations_4d = False
ob_car_body.empty_display_type = 'ARROWS'
ob_car_body.lineart.crease_threshold = 0.0
ob_car_wheel_ft_l.parent = ob_car_rig
ob_car_wheel_ft_l.matrix_parent_inverse = Matrix(((1.0, -0.0, 0.0, -2.149), (-0.0, 1.0, -0.0, 2.195), (0.0, -0.0, 1.0, -0.9978), (-0.0, 0.0, -0.0, 1.0)))
ob_car_wheel_ft_l.location = (2.149, -2.694, 0.9978)
ob_car_wheel_ft_l.rotation_euler = (0.0, 0.0, 3.142)
_m = ob_car_wheel_ft_l.modifiers.new('Auto Smooth', 'NODES')
_m.node_group = ng_auto_smooth
_gi = [s.identifier for s in ng_auto_smooth.interface.items_tree if s.item_type == 'SOCKET' and s.in_out == 'INPUT']
_m[_gi[1]] = 0.5236  # Angle
ob_car_wheel_bk_l.parent = ob_car_rig
ob_car_wheel_bk_l.matrix_parent_inverse = Matrix(((1.0, -0.0, 0.0, -2.149), (-0.0, 1.0, -0.0, 0.5299), (0.0, -0.0, 1.0, -0.9978), (-0.0, 0.0, -0.0, 1.0)))
ob_car_wheel_bk_l.location = (2.149, -1.029, 0.9978)
ob_car_wheel_bk_l.rotation_euler = (0.0, 0.0, 3.142)
_m = ob_car_wheel_bk_l.modifiers.new('Auto Smooth', 'NODES')
_m.node_group = ng_auto_smooth
_gi = [s.identifier for s in ng_auto_smooth.interface.items_tree if s.item_type == 'SOCKET' and s.in_out == 'INPUT']
_m[_gi[1]] = 0.5236  # Angle
ob_car_wheel_bk_r.parent = ob_car_rig
ob_car_wheel_bk_r.matrix_parent_inverse = Matrix(((1.0, -0.0, 0.0, 0.1601), (-0.0, 1.0, -0.0, 0.5299), (0.0, -0.0, 1.0, -0.9978), (-0.0, 0.0, -0.0, 1.0)))
ob_car_wheel_bk_r.location = (-0.1601, -1.029, 0.9978)
ob_car_wheel_bk_r.rotation_euler = (0.0, 0.0, 3.142)
_m = ob_car_wheel_bk_r.modifiers.new('Auto Smooth', 'NODES')
_m.node_group = ng_auto_smooth
_gi = [s.identifier for s in ng_auto_smooth.interface.items_tree if s.item_type == 'SOCKET' and s.in_out == 'INPUT']
_m[_gi[1]] = 0.5236  # Angle
ob_car_wheel_ft_r.parent = ob_car_rig
ob_car_wheel_ft_r.matrix_parent_inverse = Matrix(((1.0, -0.0, 0.0, 0.1601), (-0.0, 1.0, -0.0, 2.195), (0.0, -0.0, 1.0, -0.9978), (-0.0, 0.0, -0.0, 1.0)))
ob_car_wheel_ft_r.location = (-0.1601, -2.694, 0.9978)
ob_car_wheel_ft_r.rotation_euler = (0.0, 0.0, 3.142)
_m = ob_car_wheel_ft_r.modifiers.new('Auto Smooth', 'NODES')
_m.node_group = ng_auto_smooth
_gi = [s.identifier for s in ng_auto_smooth.interface.items_tree if s.item_type == 'SOCKET' and s.in_out == 'INPUT']
_m[_gi[1]] = 0.5236  # Angle
ob_car_rig.location = (1.0, -1.0, 0.4989)

# ---- collection membership
col_collection.objects.link(ob_car_body)
col_collection.objects.link(ob_car_wheel_ft_l)
col_collection.objects.link(ob_car_wheel_bk_l)
col_collection.objects.link(ob_car_wheel_bk_r)
col_collection.objects.link(ob_car_wheel_ft_r)
col_collection.objects.link(ob_car_rig)

# ---- scene / render settings (as saved in the file)
scene.frame_start = 1; scene.frame_end = 250; scene.frame_set(2)
scene.render.engine = 'BLENDER_EEVEE_NEXT'
scene.cycles.sampling_pattern = 'TABULATED_SOBOL'
scene.cycles.use_light_tree = False
scene.view_settings.view_transform = 'Filmic'
bpy.context.view_layer.update()

# ---- added for rendering (the .blend has no active camera and no usable light): camera, sun
cam_auto = bpy.data.cameras.new('AutoCamera')
cam_auto.lens = 50.0
cam_auto.sensor_width = 36.0
cam_auto.clip_end = 1000.0
ob_auto_camera = bpy.data.objects.new('AutoCamera', cam_auto)
scene.collection.objects.link(ob_auto_camera)
ob_auto_camera.location = (5.12329, -6.84105, 5.05569)
ob_auto_camera.rotation_euler = (1.09748, -7.21219e-08, 0.694738)
scene.camera = ob_auto_camera
light_auto_sun = bpy.data.lights.new('AutoSun', 'SUN')
light_auto_sun.energy = 3.0
light_auto_sun.angle = 0.0523599
ob_auto_sun = bpy.data.objects.new('AutoSun', light_auto_sun)
scene.collection.objects.link(ob_auto_sun)
ob_auto_sun.rotation_euler = (0.872665, 0.174533, 0.523599)
bpy.context.view_layer.update()
